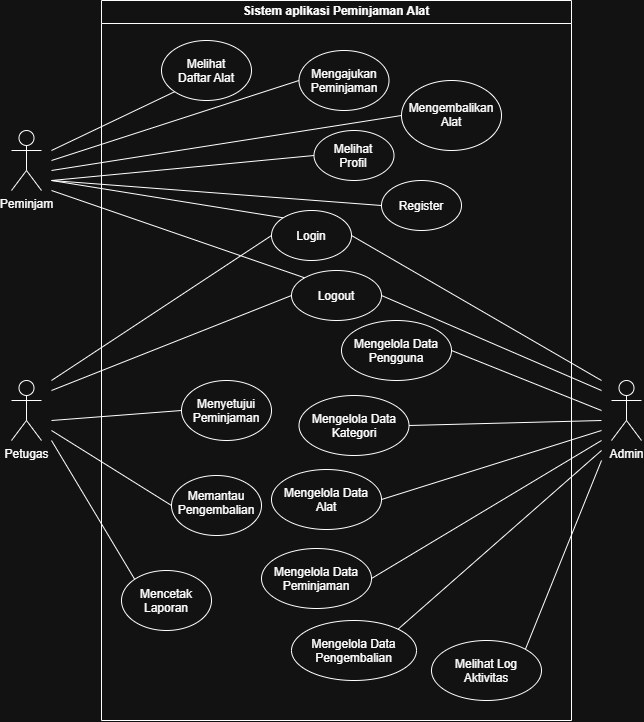

The diagram above was exported from draw.io. Its source (the exported page's mxGraphModel, read from the mxfile embedded in the PNG):
<mxGraphModel dx="1432" dy="761" grid="1" gridSize="10" guides="1" tooltips="1" connect="1" arrows="1" fold="1" page="1" pageScale="1" pageWidth="850" pageHeight="1100" math="0" shadow="0">
  <root>
    <mxCell id="0" />
    <mxCell id="1" parent="0" />
    <mxCell id="hceoDJhiDox8lkkdXGIo-1" parent="1" style="shape=umlActor;verticalLabelPosition=bottom;verticalAlign=top;html=1;outlineConnect=0;" value="Peminjam" vertex="1">
      <mxGeometry height="60" width="30" x="130" y="340" as="geometry" />
    </mxCell>
    <mxCell id="hceoDJhiDox8lkkdXGIo-2" parent="1" style="shape=umlActor;verticalLabelPosition=bottom;verticalAlign=top;html=1;outlineConnect=0;" value="Admin" vertex="1">
      <mxGeometry height="60" width="30" x="730" y="590" as="geometry" />
    </mxCell>
    <mxCell id="hceoDJhiDox8lkkdXGIo-3" parent="1" style="shape=umlActor;verticalLabelPosition=bottom;verticalAlign=top;html=1;outlineConnect=0;" value="Petugas" vertex="1">
      <mxGeometry height="60" width="30" x="130" y="590" as="geometry" />
    </mxCell>
    <mxCell id="hceoDJhiDox8lkkdXGIo-4" parent="1" style="swimlane;whiteSpace=wrap;html=1;" value="Sistem aplikasi Peminjaman Alat" vertex="1">
      <mxGeometry height="720" width="470" x="220" y="210" as="geometry" />
    </mxCell>
    <mxCell id="hceoDJhiDox8lkkdXGIo-5" edge="1" parent="hceoDJhiDox8lkkdXGIo-4" source="hceoDJhiDox8lkkdXGIo-6" style="edgeStyle=none;curved=1;rounded=0;orthogonalLoop=1;jettySize=auto;html=1;exitX=0;exitY=0.5;exitDx=0;exitDy=0;fontSize=12;startSize=8;endSize=8;endArrow=none;endFill=0;">
      <mxGeometry relative="1" as="geometry">
        <mxPoint x="-50" y="170" as="targetPoint" />
      </mxGeometry>
    </mxCell>
    <mxCell id="hceoDJhiDox8lkkdXGIo-6" parent="hceoDJhiDox8lkkdXGIo-4" style="ellipse;whiteSpace=wrap;html=1;shapeInside=1;" value="Mengembalikan Alat" vertex="1">
      <mxGeometry height="70" width="100" x="300" y="80" as="geometry" />
    </mxCell>
    <mxCell id="hceoDJhiDox8lkkdXGIo-7" edge="1" parent="hceoDJhiDox8lkkdXGIo-4" source="hceoDJhiDox8lkkdXGIo-8" style="edgeStyle=none;curved=1;rounded=0;orthogonalLoop=1;jettySize=auto;html=1;exitX=0;exitY=1;exitDx=0;exitDy=0;fontSize=12;startSize=8;endSize=8;endArrow=none;endFill=0;">
      <mxGeometry relative="1" as="geometry">
        <mxPoint x="-50" y="150" as="targetPoint" />
      </mxGeometry>
    </mxCell>
    <mxCell id="hceoDJhiDox8lkkdXGIo-8" parent="hceoDJhiDox8lkkdXGIo-4" style="ellipse;whiteSpace=wrap;html=1;shapeInside=1;" value="Melihat Daftar Alat" vertex="1">
      <mxGeometry height="60" width="90" x="60" y="40" as="geometry" />
    </mxCell>
    <mxCell id="hceoDJhiDox8lkkdXGIo-9" edge="1" parent="hceoDJhiDox8lkkdXGIo-4" source="hceoDJhiDox8lkkdXGIo-10" style="edgeStyle=none;curved=1;rounded=0;orthogonalLoop=1;jettySize=auto;html=1;exitX=0;exitY=0.5;exitDx=0;exitDy=0;fontSize=12;startSize=8;endSize=8;endArrow=none;endFill=0;">
      <mxGeometry relative="1" as="geometry">
        <mxPoint x="-50" y="160" as="targetPoint" />
      </mxGeometry>
    </mxCell>
    <mxCell id="hceoDJhiDox8lkkdXGIo-10" parent="hceoDJhiDox8lkkdXGIo-4" style="ellipse;whiteSpace=wrap;html=1;shapeInside=1;" value="Mengajukan Peminjaman" vertex="1">
      <mxGeometry height="60" width="90" x="197.5" y="50" as="geometry" />
    </mxCell>
    <mxCell id="hceoDJhiDox8lkkdXGIo-11" edge="1" parent="hceoDJhiDox8lkkdXGIo-4" source="hceoDJhiDox8lkkdXGIo-14" style="edgeStyle=none;curved=1;rounded=0;orthogonalLoop=1;jettySize=auto;html=1;exitX=0;exitY=0;exitDx=0;exitDy=0;fontSize=12;startSize=8;endSize=8;endArrow=none;endFill=0;">
      <mxGeometry relative="1" as="geometry">
        <mxPoint x="-50" y="180" as="targetPoint" />
      </mxGeometry>
    </mxCell>
    <mxCell id="hceoDJhiDox8lkkdXGIo-12" edge="1" parent="hceoDJhiDox8lkkdXGIo-4" source="hceoDJhiDox8lkkdXGIo-14" style="edgeStyle=none;curved=1;rounded=0;orthogonalLoop=1;jettySize=auto;html=1;exitX=0;exitY=0.5;exitDx=0;exitDy=0;fontSize=12;startSize=8;endSize=8;endArrow=none;endFill=0;">
      <mxGeometry relative="1" as="geometry">
        <mxPoint x="-50" y="380" as="targetPoint" />
      </mxGeometry>
    </mxCell>
    <mxCell id="hceoDJhiDox8lkkdXGIo-13" edge="1" parent="hceoDJhiDox8lkkdXGIo-4" source="hceoDJhiDox8lkkdXGIo-14" style="edgeStyle=none;curved=1;rounded=0;orthogonalLoop=1;jettySize=auto;html=1;exitX=1;exitY=0.5;exitDx=0;exitDy=0;fontSize=12;startSize=8;endSize=8;endArrow=none;endFill=0;">
      <mxGeometry relative="1" as="geometry">
        <mxPoint x="499.9999999999998" y="380" as="targetPoint" />
      </mxGeometry>
    </mxCell>
    <mxCell id="hceoDJhiDox8lkkdXGIo-14" parent="hceoDJhiDox8lkkdXGIo-4" style="ellipse;whiteSpace=wrap;html=1;shapeInside=1;" value="Login" vertex="1">
      <mxGeometry height="50" width="80" x="170" y="210" as="geometry" />
    </mxCell>
    <mxCell id="hceoDJhiDox8lkkdXGIo-15" edge="1" parent="hceoDJhiDox8lkkdXGIo-4" source="hceoDJhiDox8lkkdXGIo-18" style="edgeStyle=none;curved=1;rounded=0;orthogonalLoop=1;jettySize=auto;html=1;exitX=0;exitY=0;exitDx=0;exitDy=0;fontSize=12;startSize=8;endSize=8;endArrow=none;endFill=0;">
      <mxGeometry relative="1" as="geometry">
        <mxPoint x="-50" y="190" as="targetPoint" />
      </mxGeometry>
    </mxCell>
    <mxCell id="hceoDJhiDox8lkkdXGIo-16" edge="1" parent="hceoDJhiDox8lkkdXGIo-4" source="hceoDJhiDox8lkkdXGIo-18" style="edgeStyle=none;curved=1;rounded=0;orthogonalLoop=1;jettySize=auto;html=1;exitX=0;exitY=0.5;exitDx=0;exitDy=0;fontSize=12;startSize=8;endSize=8;endArrow=none;endFill=0;">
      <mxGeometry relative="1" as="geometry">
        <mxPoint x="-50" y="390" as="targetPoint" />
      </mxGeometry>
    </mxCell>
    <mxCell id="hceoDJhiDox8lkkdXGIo-17" edge="1" parent="hceoDJhiDox8lkkdXGIo-4" source="hceoDJhiDox8lkkdXGIo-18" style="edgeStyle=none;curved=1;rounded=0;orthogonalLoop=1;jettySize=auto;html=1;exitX=1;exitY=0.5;exitDx=0;exitDy=0;fontSize=12;startSize=8;endSize=8;endArrow=none;endFill=0;">
      <mxGeometry relative="1" as="geometry">
        <mxPoint x="499.9999999999998" y="390" as="targetPoint" />
      </mxGeometry>
    </mxCell>
    <mxCell id="hceoDJhiDox8lkkdXGIo-18" parent="hceoDJhiDox8lkkdXGIo-4" style="ellipse;whiteSpace=wrap;html=1;shapeInside=1;" value="Logout" vertex="1">
      <mxGeometry height="50" width="90" x="190" y="270" as="geometry" />
    </mxCell>
    <mxCell id="hceoDJhiDox8lkkdXGIo-19" edge="1" parent="hceoDJhiDox8lkkdXGIo-4" source="hceoDJhiDox8lkkdXGIo-20" style="edgeStyle=none;curved=1;rounded=0;orthogonalLoop=1;jettySize=auto;html=1;exitX=1;exitY=0.5;exitDx=0;exitDy=0;fontSize=12;startSize=8;endSize=8;endArrow=none;endFill=0;">
      <mxGeometry relative="1" as="geometry">
        <mxPoint x="499.9999999999998" y="410" as="targetPoint" />
      </mxGeometry>
    </mxCell>
    <mxCell id="hceoDJhiDox8lkkdXGIo-20" parent="hceoDJhiDox8lkkdXGIo-4" style="ellipse;whiteSpace=wrap;html=1;shapeInside=1;" value="Mengelola Data Pengguna" vertex="1">
      <mxGeometry height="60" width="110" x="240" y="320" as="geometry" />
    </mxCell>
    <mxCell id="hceoDJhiDox8lkkdXGIo-21" edge="1" parent="hceoDJhiDox8lkkdXGIo-4" source="hceoDJhiDox8lkkdXGIo-22" style="edgeStyle=none;curved=1;rounded=0;orthogonalLoop=1;jettySize=auto;html=1;exitX=0;exitY=0;exitDx=0;exitDy=0;fontSize=12;startSize=8;endSize=8;endArrow=none;endFill=0;">
      <mxGeometry relative="1" as="geometry">
        <mxPoint x="-50" y="440" as="targetPoint" />
      </mxGeometry>
    </mxCell>
    <mxCell id="hceoDJhiDox8lkkdXGIo-22" parent="hceoDJhiDox8lkkdXGIo-4" style="ellipse;whiteSpace=wrap;html=1;shapeInside=1;" value="Mencetak Laporan" vertex="1">
      <mxGeometry height="60" width="90" x="20" y="570" as="geometry" />
    </mxCell>
    <mxCell id="hceoDJhiDox8lkkdXGIo-23" edge="1" parent="hceoDJhiDox8lkkdXGIo-4" source="hceoDJhiDox8lkkdXGIo-24" style="edgeStyle=none;curved=1;rounded=0;orthogonalLoop=1;jettySize=auto;html=1;exitX=0;exitY=0.5;exitDx=0;exitDy=0;fontSize=12;startSize=8;endSize=8;endArrow=none;endFill=0;">
      <mxGeometry relative="1" as="geometry">
        <mxPoint x="-50" y="420" as="targetPoint" />
      </mxGeometry>
    </mxCell>
    <mxCell id="hceoDJhiDox8lkkdXGIo-24" parent="hceoDJhiDox8lkkdXGIo-4" style="ellipse;whiteSpace=wrap;html=1;shapeInside=1;" value="Menyetujui Peminjaman" vertex="1">
      <mxGeometry height="60" width="90" x="80" y="380" as="geometry" />
    </mxCell>
    <mxCell id="hceoDJhiDox8lkkdXGIo-25" edge="1" parent="hceoDJhiDox8lkkdXGIo-4" source="hceoDJhiDox8lkkdXGIo-26" style="edgeStyle=none;curved=1;rounded=0;orthogonalLoop=1;jettySize=auto;html=1;exitX=0;exitY=0.5;exitDx=0;exitDy=0;fontSize=12;startSize=8;endSize=8;endArrow=none;endFill=0;">
      <mxGeometry relative="1" as="geometry">
        <mxPoint x="-50" y="430" as="targetPoint" />
      </mxGeometry>
    </mxCell>
    <mxCell id="hceoDJhiDox8lkkdXGIo-26" parent="hceoDJhiDox8lkkdXGIo-4" style="ellipse;whiteSpace=wrap;html=1;shapeInside=1;" value="Memantau Pengembalian" vertex="1">
      <mxGeometry height="60" width="90" x="70" y="475" as="geometry" />
    </mxCell>
    <mxCell id="hceoDJhiDox8lkkdXGIo-27" edge="1" parent="hceoDJhiDox8lkkdXGIo-4" source="hceoDJhiDox8lkkdXGIo-28" style="edgeStyle=none;curved=1;rounded=0;orthogonalLoop=1;jettySize=auto;html=1;exitX=1;exitY=0.5;exitDx=0;exitDy=0;fontSize=12;startSize=8;endSize=8;endArrow=none;endFill=0;">
      <mxGeometry relative="1" as="geometry">
        <mxPoint x="500" y="420" as="targetPoint" />
      </mxGeometry>
    </mxCell>
    <mxCell id="hceoDJhiDox8lkkdXGIo-28" parent="hceoDJhiDox8lkkdXGIo-4" style="ellipse;whiteSpace=wrap;html=1;shapeInside=1;" value="Mengelola Data Kategori" vertex="1">
      <mxGeometry height="60" width="110" x="197.5" y="395" as="geometry" />
    </mxCell>
    <mxCell id="hceoDJhiDox8lkkdXGIo-29" edge="1" parent="hceoDJhiDox8lkkdXGIo-4" source="hceoDJhiDox8lkkdXGIo-30" style="edgeStyle=none;curved=1;rounded=0;orthogonalLoop=1;jettySize=auto;html=1;exitX=1;exitY=0.5;exitDx=0;exitDy=0;fontSize=12;startSize=8;endSize=8;endArrow=none;endFill=0;">
      <mxGeometry relative="1" as="geometry">
        <mxPoint x="499.9999999999998" y="430" as="targetPoint" />
      </mxGeometry>
    </mxCell>
    <mxCell id="hceoDJhiDox8lkkdXGIo-30" parent="hceoDJhiDox8lkkdXGIo-4" style="ellipse;whiteSpace=wrap;html=1;shapeInside=1;" value="Mengelola Data Alat" vertex="1">
      <mxGeometry height="60" width="110" x="170" y="469" as="geometry" />
    </mxCell>
    <mxCell id="hceoDJhiDox8lkkdXGIo-31" edge="1" parent="hceoDJhiDox8lkkdXGIo-4" source="hceoDJhiDox8lkkdXGIo-32" style="edgeStyle=none;curved=1;rounded=0;orthogonalLoop=1;jettySize=auto;html=1;exitX=1;exitY=0.5;exitDx=0;exitDy=0;fontSize=12;startSize=8;endSize=8;endArrow=none;endFill=0;">
      <mxGeometry relative="1" as="geometry">
        <mxPoint x="500" y="440" as="targetPoint" />
      </mxGeometry>
    </mxCell>
    <mxCell id="hceoDJhiDox8lkkdXGIo-32" parent="hceoDJhiDox8lkkdXGIo-4" style="ellipse;whiteSpace=wrap;html=1;shapeInside=1;" value="Mengelola Data Peminjaman" vertex="1">
      <mxGeometry height="60" width="110" x="160" y="548" as="geometry" />
    </mxCell>
    <mxCell id="hceoDJhiDox8lkkdXGIo-33" edge="1" parent="hceoDJhiDox8lkkdXGIo-4" source="hceoDJhiDox8lkkdXGIo-34" style="edgeStyle=none;curved=1;rounded=0;orthogonalLoop=1;jettySize=auto;html=1;exitX=1;exitY=0;exitDx=0;exitDy=0;fontSize=12;startSize=8;endSize=8;endArrow=none;endFill=0;">
      <mxGeometry relative="1" as="geometry">
        <mxPoint x="499.9999999999998" y="450" as="targetPoint" />
      </mxGeometry>
    </mxCell>
    <mxCell id="hceoDJhiDox8lkkdXGIo-34" parent="hceoDJhiDox8lkkdXGIo-4" style="ellipse;whiteSpace=wrap;html=1;shapeInside=1;" value="Mengelola Data Pengembalian" vertex="1">
      <mxGeometry height="60" width="125" x="190" y="620" as="geometry" />
    </mxCell>
    <mxCell id="hceoDJhiDox8lkkdXGIo-35" edge="1" parent="hceoDJhiDox8lkkdXGIo-4" source="hceoDJhiDox8lkkdXGIo-36" style="edgeStyle=none;curved=1;rounded=0;orthogonalLoop=1;jettySize=auto;html=1;exitX=1;exitY=0;exitDx=0;exitDy=0;fontSize=12;startSize=8;endSize=8;endArrow=none;endFill=0;">
      <mxGeometry relative="1" as="geometry">
        <mxPoint x="499.9999999999998" y="460" as="targetPoint" />
      </mxGeometry>
    </mxCell>
    <mxCell id="hceoDJhiDox8lkkdXGIo-36" parent="hceoDJhiDox8lkkdXGIo-4" style="ellipse;whiteSpace=wrap;html=1;shapeInside=1;" value="Melihat Log Aktivitas" vertex="1">
      <mxGeometry height="60" width="110" x="330" y="640" as="geometry" />
    </mxCell>
    <mxCell id="hceoDJhiDox8lkkdXGIo-38" parent="hceoDJhiDox8lkkdXGIo-4" style="ellipse;whiteSpace=wrap;html=1;shapeInside=1;" value="Register" vertex="1">
      <mxGeometry height="50" width="80" x="280" y="180" as="geometry" />
    </mxCell>
    <mxCell id="hceoDJhiDox8lkkdXGIo-39" edge="1" parent="hceoDJhiDox8lkkdXGIo-4" source="hceoDJhiDox8lkkdXGIo-38" style="edgeStyle=none;curved=1;rounded=0;orthogonalLoop=1;jettySize=auto;html=1;exitX=0;exitY=0.5;exitDx=0;exitDy=0;fontSize=12;startSize=8;endSize=8;endArrow=none;endFill=0;">
      <mxGeometry relative="1" as="geometry">
        <mxPoint x="192" y="227" as="sourcePoint" />
        <mxPoint x="-50" y="180" as="targetPoint" />
      </mxGeometry>
    </mxCell>
    <mxCell id="hceoDJhiDox8lkkdXGIo-40" parent="hceoDJhiDox8lkkdXGIo-4" style="ellipse;whiteSpace=wrap;html=1;shapeInside=1;" value="Melihat Profil" vertex="1">
      <mxGeometry height="50" width="80" x="212.5" y="130" as="geometry" />
    </mxCell>
    <mxCell id="hceoDJhiDox8lkkdXGIo-41" edge="1" parent="hceoDJhiDox8lkkdXGIo-4" source="hceoDJhiDox8lkkdXGIo-40" style="edgeStyle=none;curved=1;rounded=0;orthogonalLoop=1;jettySize=auto;html=1;exitX=0;exitY=0.5;exitDx=0;exitDy=0;fontSize=12;startSize=8;endSize=8;endArrow=none;endFill=0;">
      <mxGeometry relative="1" as="geometry">
        <mxPoint x="290" y="215" as="sourcePoint" />
        <mxPoint x="-50" y="180" as="targetPoint" />
      </mxGeometry>
    </mxCell>
  </root>
</mxGraphModel>